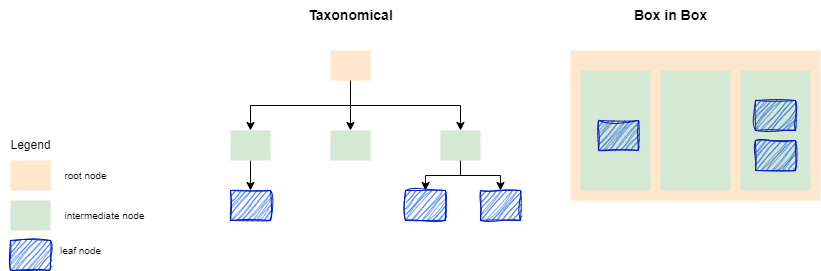

The diagram above was exported from draw.io. Its source (the exported page's mxGraphModel, read from the mxfile embedded in the PNG):
<mxGraphModel dx="616" dy="555" grid="1" gridSize="10" guides="1" tooltips="1" connect="1" arrows="1" fold="1" page="1" pageScale="1" pageWidth="850" pageHeight="1100" math="0" shadow="0">
  <root>
    <mxCell id="0" />
    <mxCell id="1" parent="0" />
    <mxCell id="2" value="" style="rounded=0;whiteSpace=wrap;html=1;fillColor=#ffe6cc;strokeColor=none;" vertex="1" parent="1">
      <mxGeometry x="30" y="190" width="40" height="30" as="geometry" />
    </mxCell>
    <mxCell id="3" value="" style="rounded=0;whiteSpace=wrap;html=1;fillColor=#d5e8d4;strokeColor=none;" vertex="1" parent="1">
      <mxGeometry x="30" y="230" width="40" height="30" as="geometry" />
    </mxCell>
    <mxCell id="4" value="Legend" style="text;html=1;align=center;verticalAlign=middle;resizable=0;points=[];autosize=1;strokeColor=none;fillColor=none;" vertex="1" parent="1">
      <mxGeometry x="20" y="160" width="60" height="30" as="geometry" />
    </mxCell>
    <mxCell id="5" value="root node" style="text;html=1;align=center;verticalAlign=middle;resizable=0;points=[];autosize=1;strokeColor=none;fillColor=none;fontSize=10;" vertex="1" parent="1">
      <mxGeometry x="70" y="190" width="70" height="30" as="geometry" />
    </mxCell>
    <mxCell id="6" value="intermediate node" style="text;html=1;align=center;verticalAlign=middle;resizable=0;points=[];autosize=1;strokeColor=none;fillColor=none;fontSize=10;" vertex="1" parent="1">
      <mxGeometry x="74" y="230" width="100" height="30" as="geometry" />
    </mxCell>
    <mxCell id="7" value="" style="rounded=0;whiteSpace=wrap;html=1;fillColor=#0050ef;strokeColor=#001DBC;sketch=1;curveFitting=1;jiggle=2;fontColor=#ffffff;" vertex="1" parent="1">
      <mxGeometry x="30" y="270" width="40" height="30" as="geometry" />
    </mxCell>
    <mxCell id="8" value="leaf node" style="text;html=1;align=center;verticalAlign=middle;resizable=0;points=[];autosize=1;strokeColor=none;fillColor=none;fontSize=10;" vertex="1" parent="1">
      <mxGeometry x="70" y="265" width="60" height="30" as="geometry" />
    </mxCell>
    <mxCell id="9" value="Taxonomical" style="text;html=1;align=center;verticalAlign=middle;resizable=0;points=[];autosize=1;strokeColor=none;fillColor=none;fontSize=14;fontStyle=1" vertex="1" parent="1">
      <mxGeometry x="315" y="30" width="110" height="30" as="geometry" />
    </mxCell>
    <mxCell id="14" style="edgeStyle=orthogonalEdgeStyle;html=1;entryX=0.5;entryY=0;entryDx=0;entryDy=0;fontSize=14;exitX=0.5;exitY=1;exitDx=0;exitDy=0;rounded=0;" edge="1" parent="1" source="10" target="11">
      <mxGeometry relative="1" as="geometry" />
    </mxCell>
    <mxCell id="15" style="edgeStyle=orthogonalEdgeStyle;html=1;fontSize=14;" edge="1" parent="1" source="10" target="12">
      <mxGeometry relative="1" as="geometry" />
    </mxCell>
    <mxCell id="16" style="edgeStyle=orthogonalEdgeStyle;html=1;entryX=0.5;entryY=0;entryDx=0;entryDy=0;fontSize=14;exitX=0.5;exitY=1;exitDx=0;exitDy=0;rounded=0;" edge="1" parent="1" source="10" target="13">
      <mxGeometry relative="1" as="geometry" />
    </mxCell>
    <mxCell id="10" value="" style="rounded=0;whiteSpace=wrap;html=1;fillColor=#ffe6cc;strokeColor=none;" vertex="1" parent="1">
      <mxGeometry x="350" y="80" width="40" height="30" as="geometry" />
    </mxCell>
    <mxCell id="22" style="edgeStyle=orthogonalEdgeStyle;rounded=0;html=1;fontSize=14;" edge="1" parent="1" source="11" target="17">
      <mxGeometry relative="1" as="geometry" />
    </mxCell>
    <mxCell id="11" value="" style="rounded=0;whiteSpace=wrap;html=1;fillColor=#d5e8d4;strokeColor=none;" vertex="1" parent="1">
      <mxGeometry x="250" y="160" width="40" height="30" as="geometry" />
    </mxCell>
    <mxCell id="12" value="" style="rounded=0;whiteSpace=wrap;html=1;fillColor=#d5e8d4;strokeColor=none;" vertex="1" parent="1">
      <mxGeometry x="350" y="160" width="40" height="30" as="geometry" />
    </mxCell>
    <mxCell id="20" style="edgeStyle=orthogonalEdgeStyle;rounded=0;html=1;entryX=0.5;entryY=0;entryDx=0;entryDy=0;fontSize=14;" edge="1" parent="1" source="13" target="18">
      <mxGeometry relative="1" as="geometry" />
    </mxCell>
    <mxCell id="21" style="edgeStyle=orthogonalEdgeStyle;rounded=0;html=1;entryX=0.5;entryY=0;entryDx=0;entryDy=0;fontSize=14;" edge="1" parent="1" source="13" target="19">
      <mxGeometry relative="1" as="geometry" />
    </mxCell>
    <mxCell id="13" value="" style="rounded=0;whiteSpace=wrap;html=1;fillColor=#d5e8d4;strokeColor=none;" vertex="1" parent="1">
      <mxGeometry x="460" y="160" width="40" height="30" as="geometry" />
    </mxCell>
    <mxCell id="17" value="" style="rounded=0;whiteSpace=wrap;html=1;fillColor=#0050ef;strokeColor=#001DBC;sketch=1;curveFitting=1;jiggle=2;fontColor=#ffffff;" vertex="1" parent="1">
      <mxGeometry x="250" y="220" width="40" height="30" as="geometry" />
    </mxCell>
    <mxCell id="18" value="" style="rounded=0;whiteSpace=wrap;html=1;fillColor=#0050ef;strokeColor=#001DBC;sketch=1;curveFitting=1;jiggle=2;fontColor=#ffffff;" vertex="1" parent="1">
      <mxGeometry x="425" y="220" width="40" height="30" as="geometry" />
    </mxCell>
    <mxCell id="19" value="" style="rounded=0;whiteSpace=wrap;html=1;fillColor=#0050ef;strokeColor=#001DBC;fontColor=#ffffff;sketch=1;curveFitting=1;jiggle=2;" vertex="1" parent="1">
      <mxGeometry x="500" y="220" width="40" height="30" as="geometry" />
    </mxCell>
    <mxCell id="23" value="Box in Box" style="text;html=1;align=center;verticalAlign=middle;resizable=0;points=[];autosize=1;strokeColor=none;fillColor=none;fontSize=14;fontStyle=1" vertex="1" parent="1">
      <mxGeometry x="640" y="30" width="100" height="30" as="geometry" />
    </mxCell>
    <mxCell id="24" value="" style="rounded=0;whiteSpace=wrap;html=1;fillColor=#ffe6cc;strokeColor=none;" vertex="1" parent="1">
      <mxGeometry x="590" y="80" width="250" height="150" as="geometry" />
    </mxCell>
    <mxCell id="26" value="" style="rounded=0;whiteSpace=wrap;html=1;fillColor=#d5e8d4;strokeColor=none;" vertex="1" parent="1">
      <mxGeometry x="760" y="100" width="70" height="120" as="geometry" />
    </mxCell>
    <mxCell id="27" value="" style="rounded=0;whiteSpace=wrap;html=1;fillColor=#0050ef;strokeColor=#001DBC;sketch=1;curveFitting=1;jiggle=2;fontColor=#ffffff;" vertex="1" parent="1">
      <mxGeometry x="775" y="130" width="40" height="30" as="geometry" />
    </mxCell>
    <mxCell id="28" value="" style="rounded=0;whiteSpace=wrap;html=1;fillColor=#0050ef;strokeColor=#001DBC;sketch=1;curveFitting=1;jiggle=2;fontColor=#ffffff;" vertex="1" parent="1">
      <mxGeometry x="775" y="170" width="40" height="30" as="geometry" />
    </mxCell>
    <mxCell id="29" value="" style="rounded=0;whiteSpace=wrap;html=1;fillColor=#d5e8d4;strokeColor=none;" vertex="1" parent="1">
      <mxGeometry x="680" y="100" width="70" height="120" as="geometry" />
    </mxCell>
    <mxCell id="30" value="" style="rounded=0;whiteSpace=wrap;html=1;fillColor=#d5e8d4;strokeColor=none;" vertex="1" parent="1">
      <mxGeometry x="600" y="100" width="70" height="120" as="geometry" />
    </mxCell>
    <mxCell id="31" value="" style="rounded=0;whiteSpace=wrap;html=1;fillColor=#0050ef;strokeColor=#001DBC;sketch=1;curveFitting=1;jiggle=2;fontColor=#ffffff;" vertex="1" parent="1">
      <mxGeometry x="618" y="150" width="40" height="30" as="geometry" />
    </mxCell>
  </root>
</mxGraphModel>